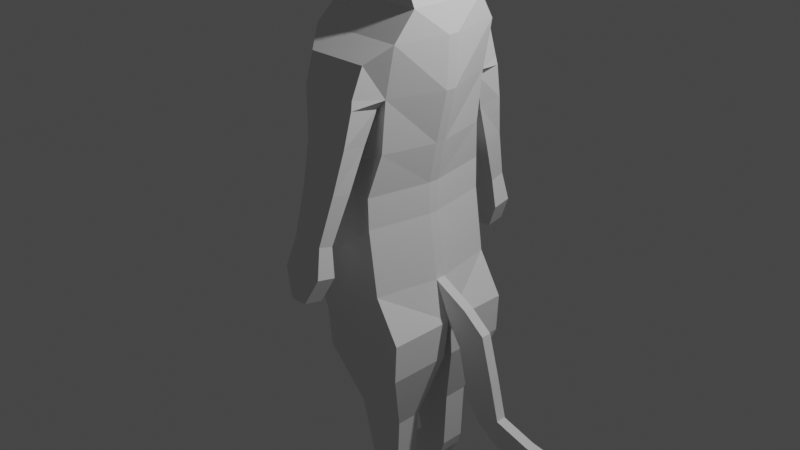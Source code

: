 # Source: cat_backup.blend  (saved by Blender 2.91.10; exported with 4.5.12 LTS)
import bpy
from mathutils import Matrix  # noqa: F401  (used for matrix-valued properties, if any)

bpy.ops.wm.read_factory_settings(use_empty=True)
scene = bpy.context.scene
scene.name = 'Scene'

# ---- collections
col_collection = bpy.data.collections.new('Collection'); scene.collection.children.link(col_collection)

# ---- world
world_world = bpy.data.worlds.new('World'); scene.world = world_world
world_world.use_nodes = True; world_world.node_tree.nodes.clear()
_N = world_world.node_tree.nodes; _L = world_world.node_tree.links
n0 = _N.new('ShaderNodeOutputWorld'); n0.name = 'World Output'; n0.location = (300, 300)
n1 = _N.new('ShaderNodeBackground'); n1.name = 'Background'; n1.location = (10, 300)
n1.inputs[0].default_value = (0.05088, 0.05088, 0.05088, 1.0)
_L.new(n1.outputs[0], n0.inputs[0])
n0.is_active_output = True
world_world.color = (0.05088, 0.05088, 0.05088)
world_world.use_sun_shadow = False
world_world.sun_shadow_jitter_overblur = 0.0

# ---- cameras
cam_camera = bpy.data.cameras.new('Camera')
cam_camera.clip_end = 100.0
cam_camera.ortho_scale = 7.314

# ---- lights
light_light = bpy.data.lights.new('Light', 'POINT')
light_light.transmission_factor = 0.0
light_light.energy = 1000.0
light_light.shadow_soft_size = 0.1
light_light.shadow_maximum_resolution = 0.006
light_light.use_absolute_resolution = True

# ---- meshes
me_plane = bpy.data.meshes.new('Plane')
me_plane.from_pydata([(-0.5, -0.4367, 0.0), (0.6, -0.4367, 0.0), (-0.7313, 0.2376, 0.0), (0.4947, 0.2507, 0.0), (-0.7407, 0.5657, 0.0), (0.4852, 0.5788, 0.0), (-0.7095, 0.9974, 0.0), (0.5703, 1.011, 9.519e-10), (-0.5866, 1.546, 0.0), (0.6931, 1.559, 5.064e-08), (-0.4345, 2.075, 9.742e-08), (0.7111, 2.086, 9.847e-08), (-0.3361, 2.354, 1.227e-07), (0.64, 2.371, 1.243e-07), (-0.3252, 2.49, 1.351e-07), (0.5345, 2.59, 1.441e-07), (-0.4999, 2.612, 1.461e-07), (0.4775, 2.696, 1.537e-07), (0.4585, 2.814, 1.644e-07), (0.3902, 3.041, 1.851e-07), (-0.5097, 3.259, 0.0), (0.1813, 3.266, 2.054e-07), (-0.245, 3.388, 0.0), (-0.03522, 3.345, 2.126e-07), (-0.6326, 2.594, 1.445e-07), (-0.7551, 2.713, 0.0), (-0.873, 2.936, 0.0), (-0.6886, 3.053, 0.0), (-0.2795, -0.8541, 0.0), (0.6551, -0.8778, 0.0), (-0.5625, 0.2376, -0.6242), (-0.5, -0.4367, -0.7333), (0.4703, -0.4367, -0.7333), (0.3649, 0.2507, -0.7333), (0.3555, 0.5788, -0.7333), (-0.5719, 0.5657, -0.6242), (0.4405, 1.011, -0.6316), (-0.5537, 0.9974, -0.6316), (0.4961, 1.559, -0.6316), (-0.4434, 1.546, -0.6316), (0.6013, 2.086, -0.6221), (-0.4345, 2.075, -0.6221), (0.64, 2.371, -0.4198), (-0.3361, 2.354, -0.4198), (0.5345, 2.59, -0.4198), (-0.3252, 2.49, -0.4198), (0.4775, 2.696, -0.4301), (-0.4999, 2.612, -0.4301), (0.4585, 2.814, -0.5429), (-0.5606, 2.741, -0.5429), (0.3902, 3.041, -0.5429), (-0.629, 2.969, -0.5429), (0.1813, 3.266, -0.4301), (-0.4931, 3.269, -0.4301), (-0.03522, 3.345, -0.4301), (-0.1954, 3.398, -0.4058), (-0.7355, 2.713, -0.4301), (-0.6326, 2.594, -0.4301), (-0.8535, 2.936, -0.4301), (-0.6488, 3.053, -0.4301), (-0.2795, -0.8541, -0.7333), (0.7403, -0.8778, -0.7333), (0.6, -0.4367, -0.05579), (0.7403, -0.8778, -0.01134), (-0.7313, 0.2376, -0.05579), (-0.7407, 0.5657, -0.05579), (0.5345, 2.59, -0.05579), (0.64, 2.371, -0.05579), (-0.1954, 3.398, -0.05579), (-0.03522, 3.345, -0.05579), (-0.3361, 2.354, -0.05579), (-0.3252, 2.49, -0.05579), (0.5703, 1.011, -0.05579), (0.4852, 0.5788, -0.05579), (0.1813, 3.266, -0.05579), (-0.7095, 0.9974, -0.05579), (-0.4931, 3.269, -0.1393), (0.4775, 2.696, -0.05579), (-0.6326, 2.594, -0.05579), (-0.7355, 2.713, -0.05579), (-0.4999, 2.612, -0.05579), (0.6931, 1.559, -0.05579), (-0.8535, 2.936, -0.1384), (-0.5866, 1.546, -0.05579), (-0.6488, 3.053, -0.1393), (0.4585, 2.814, -0.05579), (-0.5, -0.4367, -0.05579), (0.7111, 2.086, -0.05579), (-0.4345, 2.075, -0.05579), (0.4947, 0.2507, -0.05579), (0.3902, 3.041, -0.05579), (-0.2795, -0.8541, -0.01134), (-0.2272, -1.274, -0.7333), (0.7212, -1.297, -0.7333), (0.7212, -1.297, -0.05579), (-0.2272, -1.274, -0.05579), (0.936, -1.077, 0.0), (0.9913, -0.636, 0.0), (0.936, -1.077, -0.05579), (0.9913, -0.636, -0.05579), (1.363, -1.267, 0.0), (1.236, -0.8261, 0.0), (1.363, -1.267, -0.05579), (1.236, -0.8261, -0.05579), (-0.03969, -2.0, -0.4827), (0.5138, -2.024, -0.4827), (0.5138, -2.024, -0.2152), (-0.03969, -2.0, -0.2152), (0.137, -2.637, -0.4827), (0.4866, -2.661, -0.4827), (0.4866, -2.661, -0.2152), (0.137, -2.637, -0.2152), (0.09654, -2.784, -0.4827), (0.4413, -2.807, -0.4827), (0.4413, -2.807, -0.2152), (0.09654, -2.784, -0.2152), (-0.07573, -3.098, -0.4827), (0.269, -3.095, -0.4827), (0.269, -3.095, -0.2152), (-0.07573, -3.098, -0.2152), (0.4119, -2.856, -0.2152), (0.06716, -2.833, -0.2152), (0.4119, -2.856, -0.4827), (0.06716, -2.833, -0.4827), (-0.2238, -3.093, -0.4827), (-0.2238, -3.093, -0.2152), (-0.08087, -2.855, -0.2152), (-0.08087, -2.855, -0.4827), (1.067, -1.6, -0.05579), (1.067, -1.6, 0.0), (1.477, -1.701, -0.05579), (1.477, -1.701, 0.0), (1.226, -1.831, -0.05579), (1.226, -1.831, 0.0), (1.514, -2.013, -0.05579), (1.514, -2.013, 0.0), (1.852, -1.805, -0.05579), (1.852, -1.805, 0.0), (1.889, -2.088, -0.05579), (1.889, -2.088, 0.0), (2.137, -1.839, -0.05579), (2.137, -1.839, 0.0), (2.174, -2.019, -0.05579), (2.174, -2.019, 0.0), (0.09697, 3.742, -0.3233), (-0.01152, 3.633, -0.3529), (0.1195, 3.662, -0.3233), (-0.01152, 3.633, -0.2084), (0.09697, 3.742, -0.283), (0.1195, 3.662, -0.2536), (0.3876, 1.601, -0.9326), (-0.2471, 1.588, -0.9326), (0.4055, 1.898, -0.8214), (-0.2756, 1.886, -0.8214), (0.3542, 1.108, -0.7673), (-0.1649, 1.095, -0.7673), (0.3766, 1.15, -1.028), (-0.1241, 1.137, -1.028), (0.3169, 0.67, -0.9206), (-0.1003, 0.6569, -0.9206), (0.3165, 0.712, -1.12), (-0.1007, 0.6989, -1.12), (0.2592, 0.1707, -1.1), (-0.08797, 0.1575, -1.1), (0.2588, 0.2127, -1.253), (-0.0884, 0.1995, -1.253), (0.3028, -0.1375, -1.118), (-0.1652, -0.1506, -1.118), (0.3023, -0.09547, -1.318), (-0.1656, -0.1086, -1.318), (0.169, -0.4169, -1.177), (-0.02398, -0.4301, -1.177), (0.1685, -0.3749, -1.377), (-0.0244, -0.3881, -1.377), (0.3989, 1.506, -0.9526), (0.4141, 1.464, -0.6602), (-0.3458, 1.45, -0.6602), (-0.2207, 1.492, -0.9526)], [], [(20, 22, 23, 21), (31, 32, 33, 30), (30, 33, 34, 35), (35, 34, 36, 37), (37, 36, 38, 39), (38, 40, 152, 150), (41, 40, 42, 43), (43, 42, 44, 45), (45, 44, 46, 47), (47, 46, 48, 49), (49, 48, 50, 51), (51, 50, 52, 53), (53, 52, 54, 55), (51, 53, 59, 58), (49, 51, 58, 56), (47, 49, 56, 57), (32, 31, 60, 61), (63, 62, 32, 61), (65, 64, 30, 35), (67, 66, 44, 42), (74, 69, 148, 149), (71, 70, 43, 45), (73, 72, 36, 34), (54, 52, 146, 144), (75, 65, 35, 37), (68, 76, 53, 55), (66, 77, 46, 44), (79, 78, 57, 56), (80, 71, 45, 47), (72, 81, 38, 36), (82, 79, 56, 58), (83, 75, 37, 39), (84, 82, 58, 59), (77, 85, 48, 46), (76, 84, 59, 53), (64, 86, 31, 30), (81, 87, 40, 38), (88, 83, 39, 41), (62, 89, 33, 32), (85, 90, 50, 48), (78, 80, 47, 57), (87, 67, 42, 40), (61, 60, 92, 93), (70, 88, 41, 43), (86, 91, 60, 31), (89, 73, 34, 33), (90, 74, 52, 50), (19, 21, 74, 90), (3, 5, 73, 89), (0, 28, 91, 86), (12, 10, 88, 70), (28, 29, 63, 91), (11, 13, 67, 87), (24, 16, 80, 78), (18, 19, 90, 85), (1, 3, 89, 62), (10, 8, 83, 88), (9, 11, 87, 81), (2, 0, 86, 64), (20, 27, 84, 76), (17, 18, 85, 77), (27, 26, 82, 84), (8, 6, 75, 83), (26, 25, 79, 82), (7, 9, 81, 72), (16, 14, 71, 80), (25, 24, 78, 79), (15, 17, 77, 66), (22, 20, 76, 68), (6, 4, 65, 75), (21, 23, 69, 74), (5, 7, 72, 73), (14, 12, 70, 71), (23, 22, 68, 69), (13, 15, 66, 67), (4, 2, 64, 65), (63, 29, 96, 98), (94, 93, 105, 106), (60, 91, 95, 92), (63, 61, 93, 94), (91, 63, 94, 95), (97, 99, 103, 101), (62, 63, 98, 99), (1, 62, 99, 97), (29, 1, 97, 96), (100, 101, 103, 102), (96, 97, 101, 100), (99, 98, 102, 103), (102, 98, 128, 130), (104, 107, 111, 108), (92, 95, 107, 104), (93, 92, 104, 105), (95, 94, 106, 107), (108, 111, 115, 112), (105, 104, 108, 109), (107, 106, 110, 111), (106, 105, 109, 110), (121, 120, 118, 119), (109, 108, 112, 113), (111, 110, 114, 115), (110, 109, 113, 114), (119, 118, 117, 116), (120, 122, 117, 118), (119, 116, 124, 125), (122, 123, 116, 117), (113, 112, 123, 122), (112, 115, 121, 123), (114, 113, 122, 120), (115, 114, 120, 121), (127, 126, 125, 124), (123, 121, 126, 127), (116, 123, 127, 124), (121, 119, 125, 126), (129, 131, 135, 133), (100, 102, 130, 131), (96, 100, 131, 129), (98, 96, 129, 128), (132, 133, 135, 134), (128, 129, 133, 132), (130, 128, 132, 134), (130, 134, 138, 136), (138, 139, 143, 142), (134, 135, 139, 138), (131, 130, 136, 137), (135, 131, 137, 139), (141, 140, 142, 143), (139, 137, 141, 143), (137, 136, 140, 141), (136, 138, 142, 140), (148, 147, 145, 144), (149, 148, 144, 146), (68, 55, 145, 147), (69, 68, 147, 148), (55, 54, 144, 145), (52, 74, 149, 146), (151, 150, 152, 153), (175, 174, 156, 154), (41, 39, 151, 153), (40, 41, 153, 152), (154, 156, 160, 158), (176, 175, 154, 155), (177, 176, 155, 157), (174, 177, 157, 156), (158, 160, 164, 162), (155, 154, 158, 159), (157, 155, 159, 161), (156, 157, 161, 160), (165, 163, 167, 169), (159, 158, 162, 163), (161, 159, 163, 165), (160, 161, 165, 164), (166, 168, 172, 170), (164, 165, 169, 168), (162, 164, 168, 166), (163, 162, 166, 167), (171, 170, 172, 173), (167, 166, 170, 171), (169, 167, 171, 173), (168, 169, 173, 172), (150, 151, 177, 174), (151, 39, 176, 177), (39, 38, 175, 176), (38, 150, 174, 175)])
_uv = me_plane.uv_layers.new(name='UVMap')
_uv.uv.foreach_set('vector', [0.0, 1.0, 0.0, 1.0, 0.8827, 1.0, 0.8827, 1.0, 0.0, 0.0, 1.0, 0.0, 1.0, 1.0, 0.0, 1.0, 0.0, 1.0, 1.0, 1.0, 1.0, 1.0, 0.0, 1.0, 0.0, 1.0, 1.0, 1.0, 1.0, 1.0, 0.0, 1.0, 0.0, 1.0, 1.0, 1.0, 1.0, 1.0, 0.0, 1.0, 1.0, 1.0, 0.8827, 1.0, 0.8827, 1.0, 1.0, 1.0, 0.0, 1.0, 0.8827, 1.0, 0.8827, 1.0, 0.0, 1.0, 0.0, 1.0, 0.8827, 1.0, 0.8827, 1.0, 0.0, 1.0, 0.0, 1.0, 0.8827, 1.0, 0.8827, 1.0, 0.0, 1.0, 0.0, 1.0, 0.8827, 1.0, 0.8827, 1.0, 0.0, 1.0, 0.0, 1.0, 0.8827, 1.0, 0.8827, 1.0, 0.0, 1.0, 0.0, 1.0, 0.8827, 1.0, 0.8827, 1.0, 0.0, 1.0, 0.0, 1.0, 0.8827, 1.0, 0.8827, 1.0, 0.0, 1.0, 0.0, 1.0, 0.0, 1.0, 0.0, 1.0, 0.0, 1.0, 0.0, 1.0, 0.0, 1.0, 0.0, 1.0, 0.0, 1.0, 0.0, 1.0, 0.0, 1.0, 0.0, 1.0, 0.0, 1.0, 1.0, 0.0, 0.0, 0.0, 0.0, 0.0, 1.0, 0.0, 1.0, 0.0, 1.0, 0.0, 1.0, 0.0, 1.0, 0.0, 0.0, 1.0, 0.0, 1.0, 0.0, 1.0, 0.0, 1.0, 0.8827, 1.0, 0.8827, 1.0, 0.8827, 1.0, 0.8827, 1.0, 0.8827, 1.0, 0.8827, 1.0, 0.8827, 1.0, 0.8827, 1.0, 0.0, 1.0, 0.0, 1.0, 0.0, 1.0, 0.0, 1.0, 1.0, 1.0, 1.0, 1.0, 1.0, 1.0, 1.0, 1.0, 0.8827, 1.0, 0.8827, 1.0, 0.8827, 1.0, 0.8827, 1.0, 0.0, 1.0, 0.0, 1.0, 0.0, 1.0, 0.0, 1.0, 0.0, 1.0, 0.0, 1.0, 0.0, 1.0, 0.0, 1.0, 0.8827, 1.0, 0.8827, 1.0, 0.8827, 1.0, 0.8827, 1.0, 0.0, 1.0, 0.0, 1.0, 0.0, 1.0, 0.0, 1.0, 0.0, 1.0, 0.0, 1.0, 0.0, 1.0, 0.0, 1.0, 1.0, 1.0, 1.0, 1.0, 1.0, 1.0, 1.0, 1.0, 0.0, 1.0, 0.0, 1.0, 0.0, 1.0, 0.0, 1.0, 0.0, 1.0, 0.0, 1.0, 0.0, 1.0, 0.0, 1.0, 0.0, 1.0, 0.0, 1.0, 0.0, 1.0, 0.0, 1.0, 0.8827, 1.0, 0.8827, 1.0, 0.8827, 1.0, 0.8827, 1.0, 0.0, 1.0, 0.0, 1.0, 0.0, 1.0, 0.0, 1.0, 0.0, 1.0, 0.0, 0.0, 0.0, 0.0, 0.0, 1.0, 1.0, 1.0, 0.8827, 1.0, 0.8827, 1.0, 1.0, 1.0, 0.0, 1.0, 0.0, 1.0, 0.0, 1.0, 0.0, 1.0, 1.0, 0.0, 1.0, 1.0, 1.0, 1.0, 1.0, 0.0, 0.8827, 1.0, 0.8827, 1.0, 0.8827, 1.0, 0.8827, 1.0, 0.0, 1.0, 0.0, 1.0, 0.0, 1.0, 0.0, 1.0, 0.8827, 1.0, 0.8827, 1.0, 0.8827, 1.0, 0.8827, 1.0, 1.0, 0.0, 0.0, 0.0, 0.0, 0.0, 1.0, 0.0, 0.0, 1.0, 0.0, 1.0, 0.0, 1.0, 0.0, 1.0, 0.0, 0.0, 0.0, 0.0, 0.0, 0.0, 0.0, 0.0, 1.0, 1.0, 1.0, 1.0, 1.0, 1.0, 1.0, 1.0, 0.8827, 1.0, 0.8827, 1.0, 0.8827, 1.0, 0.8827, 1.0, 0.8827, 1.0, 0.8827, 1.0, 0.8827, 1.0, 0.8827, 1.0, 1.0, 1.0, 1.0, 1.0, 1.0, 1.0, 1.0, 1.0, 0.0, 0.0, 0.0, 0.0, 0.0, 0.0, 0.0, 0.0, 0.0, 1.0, 0.0, 1.0, 0.0, 1.0, 0.0, 1.0, 0.0, 0.0, 1.0, 0.0, 1.0, 0.0, 0.0, 0.0, 0.8827, 1.0, 0.8827, 1.0, 0.8827, 1.0, 0.8827, 1.0, 0.0, 1.0, 0.0, 1.0, 0.0, 1.0, 0.0, 1.0, 0.8827, 1.0, 0.8827, 1.0, 0.8827, 1.0, 0.8827, 1.0, 1.0, 0.0, 1.0, 1.0, 1.0, 1.0, 1.0, 0.0, 0.0, 1.0, 0.0, 1.0, 0.0, 1.0, 0.0, 1.0, 1.0, 1.0, 0.8827, 1.0, 0.8827, 1.0, 1.0, 1.0, 0.0, 1.0, 0.0, 0.0, 0.0, 0.0, 0.0, 1.0, 0.0, 1.0, 0.0, 1.0, 0.0, 1.0, 0.0, 1.0, 0.8827, 1.0, 0.8827, 1.0, 0.8827, 1.0, 0.8827, 1.0, 0.0, 1.0, 0.0, 1.0, 0.0, 1.0, 0.0, 1.0, 0.0, 1.0, 0.0, 1.0, 0.0, 1.0, 0.0, 1.0, 0.0, 1.0, 0.0, 1.0, 0.0, 1.0, 0.0, 1.0, 1.0, 1.0, 1.0, 1.0, 1.0, 1.0, 1.0, 1.0, 0.0, 1.0, 0.0, 1.0, 0.0, 1.0, 0.0, 1.0, 0.0, 1.0, 0.0, 1.0, 0.0, 1.0, 0.0, 1.0, 0.8827, 1.0, 0.8827, 1.0, 0.8827, 1.0, 0.8827, 1.0, 0.0, 1.0, 0.0, 1.0, 0.0, 1.0, 0.0, 1.0, 0.0, 1.0, 0.0, 1.0, 0.0, 1.0, 0.0, 1.0, 0.8827, 1.0, 0.8827, 1.0, 0.8827, 1.0, 0.8827, 1.0, 1.0, 1.0, 1.0, 1.0, 1.0, 1.0, 1.0, 1.0, 0.0, 1.0, 0.0, 1.0, 0.0, 1.0, 0.0, 1.0, 0.8827, 1.0, 0.0, 1.0, 0.0, 1.0, 0.8827, 1.0, 0.8827, 1.0, 0.8827, 1.0, 0.8827, 1.0, 0.8827, 1.0, 0.0, 1.0, 0.0, 1.0, 0.0, 1.0, 0.0, 1.0, 1.0, 0.0, 1.0, 0.0, 1.0, 0.0, 1.0, 0.0, 1.0, 0.0, 1.0, 0.0, 1.0, 0.0, 1.0, 0.0, 0.0, 0.0, 0.0, 0.0, 0.0, 0.0, 0.0, 0.0, 1.0, 0.0, 1.0, 0.0, 1.0, 0.0, 1.0, 0.0, 0.0, 0.0, 1.0, 0.0, 1.0, 0.0, 0.0, 0.0, 1.0, 0.0, 1.0, 0.0, 1.0, 0.0, 1.0, 0.0, 1.0, 0.0, 1.0, 0.0, 1.0, 0.0, 1.0, 0.0, 1.0, 0.0, 1.0, 0.0, 1.0, 0.0, 1.0, 0.0, 1.0, 0.0, 1.0, 0.0, 1.0, 0.0, 1.0, 0.0, 1.0, 0.0, 1.0, 0.0, 1.0, 0.0, 1.0, 0.0, 1.0, 0.0, 1.0, 0.0, 1.0, 0.0, 1.0, 0.0, 1.0, 0.0, 1.0, 0.0, 1.0, 0.0, 1.0, 0.0, 1.0, 0.0, 1.0, 0.0, 1.0, 0.0, 1.0, 0.0, 0.0, 0.0, 0.0, 0.0, 0.0, 0.0, 0.0, 0.0, 0.0, 0.0, 0.0, 0.0, 0.0, 0.0, 0.0, 0.0, 1.0, 0.0, 0.0, 0.0, 0.0, 0.0, 1.0, 0.0, 0.0, 0.0, 1.0, 0.0, 1.0, 0.0, 0.0, 0.0, 0.0, 0.0, 0.0, 0.0, 0.0, 0.0, 0.0, 0.0, 1.0, 0.0, 0.0, 0.0, 0.0, 0.0, 1.0, 0.0, 0.0, 0.0, 1.0, 0.0, 1.0, 0.0, 0.0, 0.0, 1.0, 0.0, 1.0, 0.0, 1.0, 0.0, 1.0, 0.0, 0.0, 0.0, 1.0, 0.0, 1.0, 0.0, 0.0, 0.0, 1.0, 0.0, 0.0, 0.0, 0.0, 0.0, 1.0, 0.0, 0.0, 0.0, 1.0, 0.0, 1.0, 0.0, 0.0, 0.0, 1.0, 0.0, 1.0, 0.0, 1.0, 0.0, 1.0, 0.0, 0.0, 0.0, 1.0, 0.0, 1.0, 0.0, 0.0, 0.0, 1.0, 0.0, 1.0, 0.0, 1.0, 0.0, 1.0, 0.0, 0.0, 0.0, 0.0, 0.0, 0.0, 0.0, 0.0, 0.0, 1.0, 0.0, 0.0, 0.0, 0.0, 0.0, 1.0, 0.0, 1.0, 0.0, 0.0, 0.0, 0.0, 0.0, 1.0, 0.0, 0.0, 0.0, 0.0, 0.0, 0.0, 0.0, 0.0, 0.0, 1.0, 0.0, 1.0, 0.0, 1.0, 0.0, 1.0, 0.0, 0.0, 0.0, 1.0, 0.0, 1.0, 0.0, 0.0, 0.0, 0.0, 0.0, 0.0, 0.0, 0.0, 0.0, 0.0, 0.0, 0.0, 0.0, 0.0, 0.0, 0.0, 0.0, 0.0, 0.0, 0.0, 0.0, 0.0, 0.0, 0.0, 0.0, 0.0, 0.0, 0.0, 0.0, 0.0, 0.0, 0.0, 0.0, 0.0, 0.0, 1.0, 0.0, 1.0, 0.0, 1.0, 0.0, 1.0, 0.0, 1.0, 0.0, 1.0, 0.0, 1.0, 0.0, 1.0, 0.0, 1.0, 0.0, 1.0, 0.0, 1.0, 0.0, 1.0, 0.0, 1.0, 0.0, 1.0, 0.0, 1.0, 0.0, 1.0, 0.0, 1.0, 0.0, 1.0, 0.0, 1.0, 0.0, 1.0, 0.0, 1.0, 0.0, 1.0, 0.0, 1.0, 0.0, 1.0, 0.0, 1.0, 0.0, 1.0, 0.0, 1.0, 0.0, 1.0, 0.0, 1.0, 0.0, 1.0, 0.0, 1.0, 0.0, 1.0, 0.0, 1.0, 0.0, 1.0, 0.0, 1.0, 0.0, 1.0, 0.0, 1.0, 0.0, 1.0, 0.0, 1.0, 0.0, 1.0, 0.0, 1.0, 0.0, 1.0, 0.0, 1.0, 0.0, 1.0, 0.0, 1.0, 0.0, 1.0, 0.0, 1.0, 0.0, 1.0, 0.0, 1.0, 0.0, 1.0, 0.0, 1.0, 0.0, 1.0, 0.0, 1.0, 0.0, 1.0, 0.0, 1.0, 0.0, 1.0, 0.0, 1.0, 0.0, 1.0, 0.0, 1.0, 0.0, 1.0, 0.0, 1.0, 0.0, 1.0, 0.0, 1.0, 0.0, 1.0, 0.0, 0.8827, 1.0, 0.0, 1.0, 0.0, 1.0, 0.8827, 1.0, 0.8827, 1.0, 0.8827, 1.0, 0.8827, 1.0, 0.8827, 1.0, 0.0, 1.0, 0.0, 1.0, 0.0, 1.0, 0.0, 1.0, 0.8827, 1.0, 0.0, 1.0, 0.0, 1.0, 0.8827, 1.0, 0.0, 1.0, 0.8827, 1.0, 0.8827, 1.0, 0.0, 1.0, 0.8827, 1.0, 0.8827, 1.0, 0.8827, 1.0, 0.8827, 1.0, 0.0, 1.0, 1.0, 1.0, 0.8827, 1.0, 0.0, 1.0, 1.0, 1.0, 1.0, 1.0, 1.0, 1.0, 1.0, 1.0, 0.0, 1.0, 0.0, 1.0, 0.0, 1.0, 0.0, 1.0, 0.8827, 1.0, 0.0, 1.0, 0.0, 1.0, 0.8827, 1.0, 1.0, 1.0, 1.0, 1.0, 1.0, 1.0, 1.0, 1.0, 0.0, 1.0, 1.0, 1.0, 1.0, 1.0, 0.0, 1.0, 0.0, 1.0, 0.0, 1.0, 0.0, 1.0, 0.0, 1.0, 1.0, 1.0, 0.0, 1.0, 0.0, 1.0, 1.0, 1.0, 1.0, 1.0, 1.0, 1.0, 1.0, 1.0, 1.0, 1.0, 0.0, 1.0, 1.0, 1.0, 1.0, 1.0, 0.0, 1.0, 0.0, 1.0, 0.0, 1.0, 0.0, 1.0, 0.0, 1.0, 1.0, 1.0, 0.0, 1.0, 0.0, 1.0, 1.0, 1.0, 0.0, 1.0, 0.0, 1.0, 0.0, 1.0, 0.0, 1.0, 0.0, 1.0, 1.0, 1.0, 1.0, 1.0, 0.0, 1.0, 0.0, 1.0, 0.0, 1.0, 0.0, 1.0, 0.0, 1.0, 1.0, 1.0, 0.0, 1.0, 0.0, 1.0, 1.0, 1.0, 1.0, 1.0, 1.0, 1.0, 1.0, 1.0, 1.0, 1.0, 1.0, 1.0, 0.0, 1.0, 0.0, 1.0, 1.0, 1.0, 1.0, 1.0, 1.0, 1.0, 1.0, 1.0, 1.0, 1.0, 0.0, 1.0, 1.0, 1.0, 1.0, 1.0, 0.0, 1.0, 0.0, 1.0, 1.0, 1.0, 1.0, 1.0, 0.0, 1.0, 0.0, 1.0, 1.0, 1.0, 1.0, 1.0, 0.0, 1.0, 0.0, 1.0, 0.0, 1.0, 0.0, 1.0, 0.0, 1.0, 1.0, 1.0, 0.0, 1.0, 0.0, 1.0, 1.0, 1.0, 1.0, 1.0, 0.0, 1.0, 0.0, 1.0, 1.0, 1.0, 0.0, 1.0, 0.0, 1.0, 0.0, 1.0, 0.0, 1.0, 0.0, 1.0, 1.0, 1.0, 1.0, 1.0, 0.0, 1.0, 1.0, 1.0, 1.0, 1.0, 1.0, 1.0, 1.0, 1.0])
me_plane.use_remesh_fix_poles = True
me_plane.use_remesh_preserve_attributes = False
me_plane.use_mirror_vertex_groups = False
me_plane.update()

# ---- objects
ob_light = bpy.data.objects.new('Light', light_light)
ob_camera = bpy.data.objects.new('Camera', cam_camera)
ob_empty_001 = bpy.data.objects.new('Empty.001', None)
ob_cat = bpy.data.objects.new('Cat', me_plane)
ob_empty_002 = bpy.data.objects.new('Empty.002', None)

# ---- transforms, parenting, visibility, modifiers, constraints
ob_light.location = (4.076, 1.005, 5.904)
ob_light.rotation_euler = (0.6503, 0.05522, 1.866)
ob_light.lock_rotations_4d = False
ob_light.empty_display_type = 'ARROWS'
ob_light.color = (0.0, 0.0, 0.0, 0.0)
ob_light.lineart.crease_threshold = 0.0
ob_camera.location = (7.359, -6.926, 4.958)
ob_camera.rotation_euler = (1.109, 0.0, 0.8149)
ob_camera.lock_rotations_4d = False
ob_camera.empty_display_type = 'ARROWS'
ob_camera.color = (0.0, 0.0, 0.0, 0.0)
ob_camera.display_type = 'WIRE'
ob_camera.lineart.crease_threshold = 0.0
ob_empty_001.location = (-0.03313, 5.71, 0.0)
ob_empty_001.rotation_euler = (1.571, 0.0, 1.571)
ob_empty_001.scale = (3.0, 3.0, 3.0)
ob_empty_001.empty_display_type = 'IMAGE'
ob_empty_001.empty_display_size = 5.0
ob_empty_001.lineart.crease_threshold = 0.0
ob_cat.location = (0.0, 0.0, 0.0)
ob_cat.rotation_euler = (1.571, 0.0, 0.0)
ob_cat.lineart.crease_threshold = 0.0
_m = ob_cat.modifiers.new('Mirror', 'MIRROR')
_m.use_axis = (False, False, True)
_m.use_clip = True
ob_empty_002.location = (1.125, 0.3749, 0.0)
ob_empty_002.rotation_euler = (1.571, 0.0, 0.0)
ob_empty_002.scale = (3.0, 3.0, 3.0)
ob_empty_002.empty_display_type = 'IMAGE'
ob_empty_002.empty_display_size = 5.0
ob_empty_002.lineart.crease_threshold = 0.0

# ---- collection membership
col_collection.objects.link(ob_light)
col_collection.objects.link(ob_camera)
col_collection.objects.link(ob_empty_001)
col_collection.objects.link(ob_cat)
col_collection.objects.link(ob_empty_002)

# ---- scene / render settings (as saved in the file)
scene.camera = ob_camera
scene.frame_start = 1; scene.frame_end = 250; scene.frame_set(1)
scene.render.engine = 'BLENDER_EEVEE_NEXT'
scene.cycles.use_denoising = False
scene.cycles.samples = 128
scene.cycles.sampling_pattern = 'TABULATED_SOBOL'
scene.cycles.use_adaptive_sampling = False
scene.cycles.use_light_tree = False
scene.view_settings.view_transform = 'Filmic'
bpy.context.view_layer.update()
